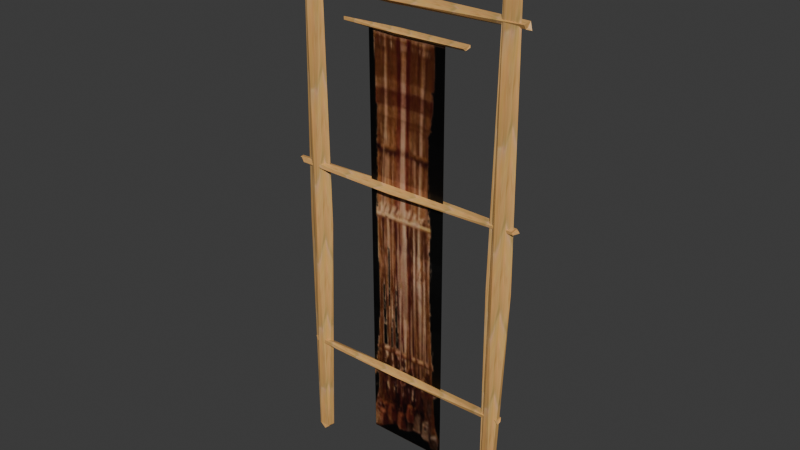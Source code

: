 # Source: loom.blend  (saved by Blender 4.5.92; exported with 4.5.12 LTS)
import bpy
from mathutils import Matrix  # noqa: F401  (used for matrix-valued properties, if any)

bpy.ops.wm.read_factory_settings(use_empty=True)
scene = bpy.context.scene
scene.name = 'Scene'

# ---- images (referenced by path relative to the original .blend; pixels are not part of the script)
import os
ASSET_DIR = os.environ.get("B2B_ASSET_DIR", "")  # directory of the original .blend (textures are referenced by path, not embedded)
HERE = os.path.dirname(os.path.abspath(__file__))  # packed textures are extracted next to this script under _unpacked/

def load_image(name, relpath, width, height, colorspace="sRGB"):
    """Load a texture the original file referenced (path relative to the .blend, or extracted next to this script)."""
    p = next((c for c in (os.path.join(HERE, relpath), os.path.join(ASSET_DIR, relpath)) if relpath and os.path.exists(c)), "")
    if p:
        img = bpy.data.images.load(p, check_existing=True)
        img.name = name
    else:  # same state as the original file: an image datablock whose file is absent (Cycles renders it pink)
        img = bpy.data.images.new(name, width, height)
        img.source = "FILE"
        img.filepath = "//" + (relpath or name)
    img.colorspace_settings.name = colorspace
    return img
img_loomwood_jpg = load_image('loomwood.jpg', '_unpacked/loomwood.a7d6852f.jpg', 31, 222, 'sRGB')
img_loomii_png = load_image('loomii.png', '_unpacked/loomii.aecdd262.png', 64, 256, 'sRGB')

# ---- materials (node trees are filled in below, after node groups)
mat_material_001 = bpy.data.materials.new('Material.001')
mat_loom_png = bpy.data.materials.new('loom.png')
mat_loom_png.use_backface_culling = True

# ---- material node trees
mat_material_001.use_nodes = True; mat_material_001.node_tree.nodes.clear()
_N = mat_material_001.node_tree.nodes; _L = mat_material_001.node_tree.links
n0 = _N.new('ShaderNodeBsdfPrincipled'); n0.name = 'Principled BSDF'; n0.location = (-200, 100)
n1 = _N.new('ShaderNodeOutputMaterial'); n1.name = 'Material Output'; n1.location = (200, 100)
n2 = _N.new('ShaderNodeTexImage'); n2.name = 'Image Texture'; n2.location = (-490, 80)
n2.image = img_loomwood_jpg
_L.new(n0.outputs[0], n1.inputs[0])
_L.new(n2.outputs[0], n0.inputs[0])
n1.is_active_output = True
mat_loom_png.use_nodes = True; mat_loom_png.node_tree.nodes.clear()
_N = mat_loom_png.node_tree.nodes; _L = mat_loom_png.node_tree.links
n0 = _N.new('ShaderNodeBsdfPrincipled'); n0.name = 'Principled BSDF'; n0.location = (-200, 100)
n1 = _N.new('ShaderNodeOutputMaterial'); n1.name = 'Material Output'; n1.location = (200, 100)
n2 = _N.new('ShaderNodeTexImage'); n2.name = 'Image Texture'; n2.location = (-490, 80)
n2.image = img_loomii_png
_L.new(n0.outputs[0], n1.inputs[0])
_L.new(n2.outputs[0], n0.inputs[0])
n1.is_active_output = True

# ---- world
world_world = bpy.data.worlds.new('World'); scene.world = world_world
world_world.use_nodes = True; world_world.node_tree.nodes.clear()
_N = world_world.node_tree.nodes; _L = world_world.node_tree.links
n0 = _N.new('ShaderNodeOutputWorld'); n0.name = 'World Output'; n0.location = (200, 100)
n1 = _N.new('ShaderNodeBackground'); n1.name = 'Background'; n1.location = (-200, 100)
n1.inputs[0].default_value = (0.05088, 0.05088, 0.05088, 1.0)
_L.new(n1.outputs[0], n0.inputs[0])
n0.is_active_output = True
world_world.color = (0.05088, 0.05088, 0.05088)
world_world.sun_shadow_jitter_overblur = 0.0

# ---- meshes
me_cylinder = bpy.data.meshes.new('Cylinder')
me_cylinder.from_pydata([(0.04063, -0.3441, 11.38), (-0.05347, -0.1284, 11.26), (-0.02119, 0.2768, 11.48), (-0.09969, 0.107, 11.57), (5.061, 0.04819, 11.41), (-4.357, 0.147, 11.41), (4.906, -0.09903, 11.34), (-4.03, -0.1627, 11.32), (4.884, 0.1571, 11.47), (-4.216, -0.1221, 11.46), (4.874, -0.1247, 11.46), (-4.186, -0.1144, 11.5), (2.884, 0.003522, 16.9), (0.2572, -0.2253, 16.92), (0.202, -0.1281, 16.82), (0.2251, 0.1598, 16.97), (0.2289, 0.05061, 17.03), (2.939, 0.09217, 16.93), (-2.032, 0.09168, 16.94), (2.882, -0.07184, 16.85), (-1.967, -0.1239, 16.9), (2.885, 0.1532, 16.99), (-2.009, -0.03995, 16.98), (2.873, -0.1947, 16.95), (-1.973, -0.1227, 17.02), (4.652, 0.01376, 4.024), (0.1889, -0.2872, 4.067), (0.112, -0.08598, 3.93), (0.09366, 0.1983, 4.077), (0.06111, 0.06497, 4.184), (4.714, 0.02844, 4.041), (-3.9, 0.1486, 4.007), (4.664, -0.05715, 3.94), (-3.672, -0.1608, 3.975), (4.637, 0.173, 4.109), (-3.764, -0.04316, 4.112), (4.595, -0.131, 4.141), (-3.761, -0.1509, 4.145), (4.986, 0.01434, 17.97), (0.05763, -0.2027, 17.91), (-0.05711, -0.08206, 17.79), (-0.1134, 0.1797, 18.07), (-0.07287, 0.113, 18.18), (5.116, 0.03477, 17.89), (-4.35, 0.1284, 17.94), (4.969, -0.07796, 17.93), (-4.129, -0.1678, 17.91), (4.982, 0.1435, 18.13), (-4.272, -0.03877, 18.06), (4.973, -0.1733, 18.08), (-4.212, -0.09544, 18.19), (4.545, -0.2861, 19.45), (0.2881, -0.5767, 19.42), (0.2284, -0.3649, 19.25), (0.2876, -0.08272, 19.51), (0.2152, -0.2109, 19.59), (4.595, -0.2219, 19.37), (-3.528, -0.2509, 19.42), (4.545, -0.4222, 19.32), (-3.274, -0.5155, 19.34), (4.555, -0.2018, 19.57), (-3.386, -0.2947, 19.54), (4.523, -0.4535, 19.57), (-3.301, -0.4143, 19.6), (-3.593, 0.09904, -0.07533), (-3.438, -0.2437, 8.873), (-3.836, -0.07983, 9.112), (-3.195, 0.2444, 8.982), (-2.887, 0.03906, 9.121), (-3.623, 0.005616, -0.2816), (-3.331, 0.1063, 20.75), (-3.727, -0.1326, 0.05456), (-3.631, -0.1298, 20.09), (-3.222, 0.09377, 0.09179), (-2.981, -0.07355, 20.32), (-3.28, -0.1341, 0.09662), (-2.945, -0.08983, 20.26), (4.168, 0.01681, -0.03776), (4.29, -0.2147, 8.817), (3.987, -0.1162, 9.048), (4.567, 0.2165, 8.935), (4.842, 0.06827, 9.076), (4.105, 0.04704, -0.2629), (4.409, 0.1203, 20.53), (4.006, -0.07514, -0.1777), (4.223, -0.1447, 20.07), (4.444, 0.1072, 0.04548), (4.752, -0.06872, 20.36), (4.437, -0.1835, -0.01996), (4.822, -0.1098, 20.29)], [], [(6, 10, 0), (10, 8, 3), (8, 9, 3), (9, 11, 3), (8, 4, 2), (4, 5, 2), (5, 9, 2), (4, 6, 1), (6, 7, 1), (10, 11, 0), (7, 5, 1), (9, 8, 2), (5, 4, 1), (7, 6, 0), (11, 10, 3), (11, 7, 0), (19, 23, 13), (23, 21, 16), (21, 22, 16), (22, 24, 16), (21, 17, 15), (17, 18, 15), (18, 22, 15), (17, 19, 14), (19, 20, 14), (23, 24, 13), (20, 18, 14), (22, 21, 15), (18, 17, 14), (20, 19, 13), (17, 21, 12), (24, 23, 16), (24, 20, 13), (21, 23, 12), (23, 19, 12), (19, 17, 12), (32, 36, 26), (36, 34, 29), (34, 35, 29), (35, 37, 29), (34, 30, 28), (30, 31, 28), (31, 35, 28), (30, 32, 27), (32, 33, 27), (36, 37, 26), (33, 31, 27), (35, 34, 28), (31, 30, 27), (33, 32, 26), (30, 34, 25), (37, 36, 29), (37, 33, 26), (34, 36, 25), (36, 32, 25), (32, 30, 25), (45, 49, 39), (49, 47, 42), (47, 48, 42), (48, 50, 42), (47, 43, 41), (43, 44, 41), (44, 48, 41), (43, 45, 40), (45, 46, 40), (49, 50, 39), (46, 44, 40), (48, 47, 41), (44, 43, 40), (46, 45, 39), (43, 47, 38), (50, 49, 42), (50, 46, 39), (47, 49, 38), (49, 45, 38), (45, 43, 38), (58, 62, 52), (62, 60, 55), (60, 61, 55), (61, 63, 55), (60, 56, 54), (56, 57, 54), (57, 61, 54), (56, 58, 53), (58, 59, 53), (62, 63, 52), (59, 57, 53), (61, 60, 54), (57, 56, 53), (59, 58, 52), (56, 60, 51), (63, 62, 55), (63, 59, 52), (60, 62, 51), (62, 58, 51), (58, 56, 51), (71, 75, 65), (75, 73, 68), (73, 74, 68), (74, 76, 68), (73, 69, 67), (69, 70, 67), (70, 74, 67), (69, 71, 66), (71, 72, 66), (75, 76, 65), (72, 70, 66), (74, 73, 67), (70, 69, 66), (72, 71, 65), (69, 73, 64), (76, 75, 68), (76, 72, 65), (73, 75, 64), (75, 71, 64), (71, 69, 64), (84, 88, 78), (88, 86, 81), (86, 87, 81), (87, 89, 81), (86, 82, 80), (82, 83, 80), (83, 87, 80), (82, 84, 79), (84, 85, 79), (88, 89, 78), (85, 83, 79), (87, 86, 80), (83, 82, 79), (85, 84, 78), (82, 86, 77), (89, 88, 81), (89, 85, 78), (86, 88, 77), (88, 84, 77), (84, 82, 77)])
_uv = me_cylinder.uv_layers.new(name='UVMap')
_uv.uv.foreach_set('vector', [0.625, -0.071, 0.625, -0.642, -2.511, -0.3565, 0.625, 1.642, 0.625, 1.071, -2.511, 1.357, 0.625, 1.071, -5.647, 1.071, -2.511, 1.357, -5.647, 1.071, -5.647, 1.642, -2.511, 1.357, 0.625, 1.071, 0.625, 0.5, -2.511, 0.7855, 0.625, 0.5, -5.647, 0.5, -2.511, 0.7855, -5.647, 0.5, -5.647, 1.071, -2.511, 0.7855, 0.625, 0.5, 0.625, -0.071, -2.511, 0.2145, 0.625, -0.071, -5.647, -0.071, -2.511, 0.2145, 0.625, -0.642, -5.647, -0.642, -2.511, -0.3565, -5.647, -0.071, -5.647, 0.5, -2.511, 0.2145, -5.647, 1.071, 0.625, 1.071, -2.511, 0.7855, -5.647, 0.5, 0.625, 0.5, -2.511, 0.2145, -5.647, -0.071, 0.625, -0.071, -2.511, -0.3565, -5.647, 1.642, 0.625, 1.642, -2.511, 1.357, -5.647, -0.642, -5.647, -0.071, -2.511, -0.3565, 0.625, -0.071, 0.625, -0.642, -2.511, -0.3565, 0.625, 1.642, 0.625, 1.071, -2.511, 1.357, 0.625, 1.071, -5.647, 1.071, -2.511, 1.357, -5.647, 1.071, -5.647, 1.642, -2.511, 1.357, 0.625, 1.071, 0.625, 0.5, -2.511, 0.7855, 0.625, 0.5, -5.647, 0.5, -2.511, 0.7855, -5.647, 0.5, -5.647, 1.071, -2.511, 0.7855, 0.625, 0.5, 0.625, -0.071, -2.511, 0.2145, 0.625, -0.071, -5.647, -0.071, -2.511, 0.2145, 0.625, -0.642, -5.647, -0.642, -2.511, -0.3565, -5.647, -0.071, -5.647, 0.5, -2.511, 0.2145, -5.647, 1.071, 0.625, 1.071, -2.511, 0.7855, -5.647, 0.5, 0.625, 0.5, -2.511, 0.2145, -5.647, -0.071, 0.625, -0.071, -2.511, -0.3565, 0.625, 0.5, 6.897, 0.5, 3.761, 0.2145, -5.647, 1.642, 0.625, 1.642, -2.511, 1.357, -5.647, -0.642, -5.647, -0.071, -2.511, -0.3565, 6.897, 0.5, 6.897, -0.071, 3.761, 0.2145, 6.897, -0.071, 0.625, -0.071, 3.761, 0.2145, 0.625, -0.071, 0.625, 0.5, 3.761, 0.2145, 0.625, -0.071, 0.625, -0.642, -2.511, -0.3565, 0.625, 1.642, 0.625, 1.071, -2.511, 1.357, 0.625, 1.071, -5.647, 1.071, -2.511, 1.357, -5.647, 1.071, -5.647, 1.642, -2.511, 1.357, 0.625, 1.071, 0.625, 0.5, -2.511, 0.7855, 0.625, 0.5, -5.647, 0.5, -2.511, 0.7855, -5.647, 0.5, -5.647, 1.071, -2.511, 0.7855, 0.625, 0.5, 0.625, -0.071, -2.511, 0.2145, 0.625, -0.071, -5.647, -0.071, -2.511, 0.2145, 0.625, -0.642, -5.647, -0.642, -2.511, -0.3565, -5.647, -0.071, -5.647, 0.5, -2.511, 0.2145, -5.647, 1.071, 0.625, 1.071, -2.511, 0.7855, -5.647, 0.5, 0.625, 0.5, -2.511, 0.2145, -5.647, -0.071, 0.625, -0.071, -2.511, -0.3565, 0.625, 0.5, 6.897, 0.5, 3.761, 0.2145, -5.647, 1.642, 0.625, 1.642, -2.511, 1.357, -5.647, -0.642, -5.647, -0.071, -2.511, -0.3565, 6.897, 0.5, 6.897, -0.071, 3.761, 0.2145, 6.897, -0.071, 0.625, -0.071, 3.761, 0.2145, 0.625, -0.071, 0.625, 0.5, 3.761, 0.2145, 0.625, -0.071, 0.625, -0.642, -2.511, -0.3565, 0.625, 1.642, 0.625, 1.071, -2.511, 1.357, 0.625, 1.071, -5.647, 1.071, -2.511, 1.357, -5.647, 1.071, -5.647, 1.642, -2.511, 1.357, 0.625, 1.071, 0.625, 0.5, -2.511, 0.7855, 0.625, 0.5, -5.647, 0.5, -2.511, 0.7855, -5.647, 0.5, -5.647, 1.071, -2.511, 0.7855, 0.625, 0.5, 0.625, -0.071, -2.511, 0.2145, 0.625, -0.071, -5.647, -0.071, -2.511, 0.2145, 0.625, -0.642, -5.647, -0.642, -2.511, -0.3565, -5.647, -0.071, -5.647, 0.5, -2.511, 0.2145, -5.647, 1.071, 0.625, 1.071, -2.511, 0.7855, -5.647, 0.5, 0.625, 0.5, -2.511, 0.2145, -5.647, -0.071, 0.625, -0.071, -2.511, -0.3565, 0.625, 0.5, 6.897, 0.5, 3.761, 0.2145, -5.647, 1.642, 0.625, 1.642, -2.511, 1.357, -5.647, -0.642, -5.647, -0.071, -2.511, -0.3565, 6.897, 0.5, 6.897, -0.071, 3.761, 0.2145, 6.897, -0.071, 0.625, -0.071, 3.761, 0.2145, 0.625, -0.071, 0.625, 0.5, 3.761, 0.2145, 0.625, -0.071, 0.625, -0.642, -2.511, -0.3565, 0.625, 1.642, 0.625, 1.071, -2.511, 1.357, 0.625, 1.071, -5.647, 1.071, -2.511, 1.357, -5.647, 1.071, -5.647, 1.642, -2.511, 1.357, 0.625, 1.071, 0.625, 0.5, -2.511, 0.7855, 0.625, 0.5, -5.647, 0.5, -2.511, 0.7855, -5.647, 0.5, -5.647, 1.071, -2.511, 0.7855, 0.625, 0.5, 0.625, -0.071, -2.511, 0.2145, 0.625, -0.071, -5.647, -0.071, -2.511, 0.2145, 0.625, -0.642, -5.647, -0.642, -2.511, -0.3565, -5.647, -0.071, -5.647, 0.5, -2.511, 0.2145, -5.647, 1.071, 0.625, 1.071, -2.511, 0.7855, -5.647, 0.5, 0.625, 0.5, -2.511, 0.2145, -5.647, -0.071, 0.625, -0.071, -2.511, -0.3565, 0.625, 0.5, 6.897, 0.5, 3.761, 0.2145, -5.647, 1.642, 0.625, 1.642, -2.511, 1.357, -5.647, -0.642, -5.647, -0.071, -2.511, -0.3565, 6.897, 0.5, 6.897, -0.071, 3.761, 0.2145, 6.897, -0.071, 0.625, -0.071, 3.761, 0.2145, 0.625, -0.071, 0.625, 0.5, 3.761, 0.2145, 0.625, -0.071, 0.625, -0.642, -2.511, -0.3565, 0.625, 1.642, 0.625, 1.071, -2.511, 1.357, 0.625, 1.071, -5.647, 1.071, -2.511, 1.357, -5.647, 1.071, -5.647, 1.642, -2.511, 1.357, 0.625, 1.071, 0.625, 0.5, -2.511, 0.7855, 0.625, 0.5, -5.647, 0.5, -2.511, 0.7855, -5.647, 0.5, -5.647, 1.071, -2.511, 0.7855, 0.625, 0.5, 0.625, -0.071, -2.511, 0.2145, 0.625, -0.071, -5.647, -0.071, -2.511, 0.2145, 0.625, -0.642, -5.647, -0.642, -2.511, -0.3565, -5.647, -0.071, -5.647, 0.5, -2.511, 0.2145, -5.647, 1.071, 0.625, 1.071, -2.511, 0.7855, -5.647, 0.5, 0.625, 0.5, -2.511, 0.2145, -5.647, -0.071, 0.625, -0.071, -2.511, -0.3565, 0.625, 0.5, 6.897, 0.5, 3.761, 0.2145, -5.647, 1.642, 0.625, 1.642, -2.511, 1.357, -5.647, -0.642, -5.647, -0.071, -2.511, -0.3565, 6.897, 0.5, 6.897, -0.071, 3.761, 0.2145, 6.897, -0.071, 0.625, -0.071, 3.761, 0.2145, 0.625, -0.071, 0.625, 0.5, 3.761, 0.2145, 0.625, -0.071, 0.625, -0.642, -2.511, -0.3565, 0.625, 1.642, 0.625, 1.071, -2.511, 1.357, 0.625, 1.071, -5.647, 1.071, -2.511, 1.357, -5.647, 1.071, -5.647, 1.642, -2.511, 1.357, 0.625, 1.071, 0.625, 0.5, -2.511, 0.7855, 0.625, 0.5, -5.647, 0.5, -2.511, 0.7855, -5.647, 0.5, -5.647, 1.071, -2.511, 0.7855, 0.625, 0.5, 0.625, -0.071, -2.511, 0.2145, 0.625, -0.071, -5.647, -0.071, -2.511, 0.2145, 0.625, -0.642, -5.647, -0.642, -2.511, -0.3565, -5.647, -0.071, -5.647, 0.5, -2.511, 0.2145, -5.647, 1.071, 0.625, 1.071, -2.511, 0.7855, -5.647, 0.5, 0.625, 0.5, -2.511, 0.2145, -5.647, -0.071, 0.625, -0.071, -2.511, -0.3565, 0.625, 0.5, 6.897, 0.5, 3.761, 0.2145, -5.647, 1.642, 0.625, 1.642, -2.511, 1.357, -5.647, -0.642, -5.647, -0.071, -2.511, -0.3565, 6.897, 0.5, 6.897, -0.071, 3.761, 0.2145, 6.897, -0.071, 0.625, -0.071, 3.761, 0.2145, 0.625, -0.071, 0.625, 0.5, 3.761, 0.2145])
me_cylinder.materials.append(mat_material_001)
me_cylinder.update()
me_plane = bpy.data.meshes.new('Plane')
me_plane.from_pydata([(-0.9636, 1.165, -0.09444), (2.111, 1.165, -0.09444), (-0.9636, 16.88, -0.3676), (2.111, 16.88, -0.3676), (-0.9636, 1.165, -0.09444), (2.111, 1.165, -0.09444), (-0.9636, 16.88, -0.3676), (2.111, 16.88, -0.3676)], [], [(0, 1, 3, 2), (4, 6, 7, 5)])
_uv = me_plane.uv_layers.new(name='UVMap')
_uv.uv.foreach_set('vector', [0.0, 0.0, 1.0, 0.0, 1.0, 1.0, 0.0, 1.0, 0.0, 0.0, 0.0, 1.0, 1.0, 1.0, 1.0, 0.0])
me_plane.materials.append(mat_loom_png)
me_plane.update()

# ---- objects
ob_cylinder = bpy.data.objects.new('Cylinder', me_cylinder)
ob_plane = bpy.data.objects.new('Plane', me_plane)

# ---- transforms, parenting, visibility, modifiers, constraints
ob_cylinder.location = (0.0, 0.0, 0.0)
ob_plane.location = (0.0, 0.0, 0.0)
ob_plane.rotation_euler = (1.596, -0.0, 0.0)

# ---- collection membership
scene.collection.objects.link(ob_cylinder)
scene.collection.objects.link(ob_plane)

# ---- scene / render settings (as saved in the file)
scene.frame_start = 1; scene.frame_end = 250; scene.frame_set(1)
scene.render.engine = 'BLENDER_EEVEE_NEXT'
bpy.context.view_layer.update()

# ---- added for rendering (the .blend has no active camera and no usable light): camera, sun
cam_auto = bpy.data.cameras.new('AutoCamera')
cam_auto.lens = 50.0
cam_auto.sensor_width = 36.0
cam_auto.clip_end = 1000.0
ob_auto_camera = bpy.data.objects.new('AutoCamera', cam_auto)
scene.collection.objects.link(ob_auto_camera)
ob_auto_camera.location = (21.7397, -25.7517, 27.3234)
ob_auto_camera.rotation_euler = (1.09748, -7.21219e-08, 0.694738)
scene.camera = ob_auto_camera
light_auto_sun = bpy.data.lights.new('AutoSun', 'SUN')
light_auto_sun.energy = 3.0
light_auto_sun.angle = 0.0523599
ob_auto_sun = bpy.data.objects.new('AutoSun', light_auto_sun)
scene.collection.objects.link(ob_auto_sun)
ob_auto_sun.rotation_euler = (0.872665, 0.174533, 0.523599)
bpy.context.view_layer.update()
